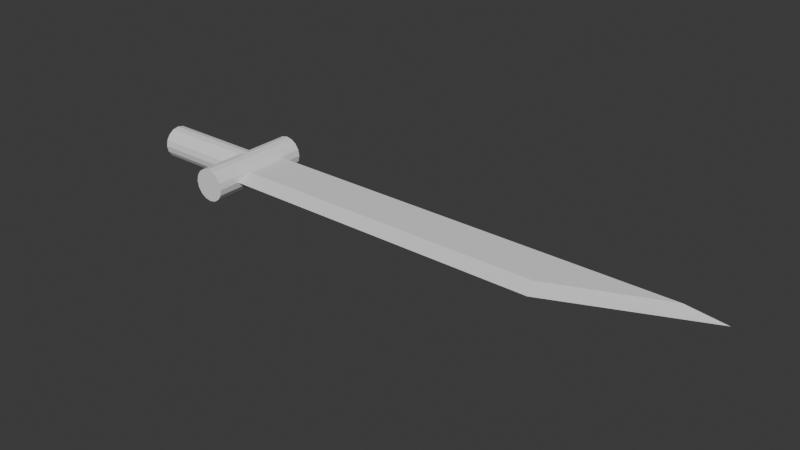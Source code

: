 # Source: sword.blend  (saved by Blender 5.0.118; exported with 4.5.12 LTS)
import bpy
from mathutils import Matrix  # noqa: F401  (used for matrix-valued properties, if any)

bpy.ops.wm.read_factory_settings(use_empty=True)
scene = bpy.context.scene
scene.name = 'Scene'

# ---- collections
col_collection = bpy.data.collections.new('Collection'); scene.collection.children.link(col_collection)

# ---- world
world_world = bpy.data.worlds.new('World'); scene.world = world_world
world_world.use_nodes = True; world_world.node_tree.nodes.clear()
_N = world_world.node_tree.nodes; _L = world_world.node_tree.links
n0 = _N.new('ShaderNodeOutputWorld'); n0.name = 'World Output'; n0.location = (200, 100)
n1 = _N.new('ShaderNodeBackground'); n1.name = 'Background'; n1.location = (-200, 100)
n1.inputs[0].default_value = (0.05088, 0.05088, 0.05088, 1.0)
_L.new(n1.outputs[0], n0.inputs[0])
n0.is_active_output = True
world_world.color = (0.05088, 0.05088, 0.05088)
world_world.sun_shadow_jitter_overblur = 0.0

# ---- meshes
me_cylinder = bpy.data.meshes.new('Cylinder')
me_cylinder.from_pydata([(-3.0, 0.1, -2.265e-07), (3.0, 0.1, 2.265e-07), (-3.0, 0.09239, -0.03827), (3.0, 0.09239, -0.03827), (-3.0, 0.07071, -0.07071), (3.0, 0.07071, -0.07071), (-3.0, 0.03827, -0.09239), (3.0, 0.03827, -0.09239), (-3.0, 0.0, -0.1), (3.0, 0.0, -0.1), (-3.0, -0.03827, -0.09239), (3.0, -0.03827, -0.09239), (-3.0, -0.07071, -0.07071), (3.0, -0.07071, -0.07071), (-3.0, -0.09239, -0.03827), (3.0, -0.09239, -0.03827), (-3.0, -0.1, -2.265e-07), (3.0, -0.1, 2.265e-07), (-3.0, -0.09239, 0.03827), (3.0, -0.09239, 0.03827), (-3.0, -0.07071, 0.07071), (3.0, -0.07071, 0.07071), (-3.0, -0.03827, 0.09239), (3.0, -0.03827, 0.09239), (-3.0, 0.0, 0.1), (3.0, 0.0, 0.1), (-3.0, 0.03827, 0.09239), (3.0, 0.03827, 0.09239), (-3.0, 0.07071, 0.07071), (3.0, 0.07071, 0.07071), (-3.0, 0.09239, 0.03827), (3.0, 0.09239, 0.03827)], [], [(0, 1, 3, 2), (2, 3, 5, 4), (4, 5, 7, 6), (6, 7, 9, 8), (8, 9, 11, 10), (10, 11, 13, 12), (12, 13, 15, 14), (14, 15, 17, 16), (16, 17, 19, 18), (18, 19, 21, 20), (20, 21, 23, 22), (22, 23, 25, 24), (24, 25, 27, 26), (26, 27, 29, 28), (3, 1, 31, 29, 27, 25, 23, 21, 19, 17, 15, 13, 11, 9, 7, 5), (28, 29, 31, 30), (30, 31, 1, 0), (0, 2, 4, 6, 8, 10, 12, 14, 16, 18, 20, 22, 24, 26, 28, 30)])
_uv = me_cylinder.uv_layers.new(name='UVMap')
_uv.uv.foreach_set('vector', [1.0, 0.5, 1.0, 1.0, 0.9375, 1.0, 0.9375, 0.5, 0.9375, 0.5, 0.9375, 1.0, 0.875, 1.0, 0.875, 0.5, 0.875, 0.5, 0.875, 1.0, 0.8125, 1.0, 0.8125, 0.5, 0.8125, 0.5, 0.8125, 1.0, 0.75, 1.0, 0.75, 0.5, 0.75, 0.5, 0.75, 1.0, 0.6875, 1.0, 0.6875, 0.5, 0.6875, 0.5, 0.6875, 1.0, 0.625, 1.0, 0.625, 0.5, 0.625, 0.5, 0.625, 1.0, 0.5625, 1.0, 0.5625, 0.5, 0.5625, 0.5, 0.5625, 1.0, 0.5, 1.0, 0.5, 0.5, 0.5, 0.5, 0.5, 1.0, 0.4375, 1.0, 0.4375, 0.5, 0.4375, 0.5, 0.4375, 1.0, 0.375, 1.0, 0.375, 0.5, 0.375, 0.5, 0.375, 1.0, 0.3125, 1.0, 0.3125, 0.5, 0.3125, 0.5, 0.3125, 1.0, 0.25, 1.0, 0.25, 0.5, 0.25, 0.5, 0.25, 1.0, 0.1875, 1.0, 0.1875, 0.5, 0.1875, 0.5, 0.1875, 1.0, 0.125, 1.0, 0.125, 0.5, 0.3418, 0.4717, 0.25, 0.49, 0.1582, 0.4717, 0.08029, 0.4197, 0.02827, 0.3418, 0.01, 0.25, 0.02827, 0.1582, 0.08029, 0.08029, 0.1582, 0.02827, 0.25, 0.01, 0.3418, 0.02827, 0.4197, 0.08029, 0.4717, 0.1582, 0.49, 0.25, 0.4717, 0.3418, 0.4197, 0.4197, 0.125, 0.5, 0.125, 1.0, 0.0625, 1.0, 0.0625, 0.5, 0.0625, 0.5, 0.0625, 1.0, 0.0, 1.0, 0.0, 0.5, 0.75, 0.49, 0.8418, 0.4717, 0.9197, 0.4197, 0.9717, 0.3418, 0.99, 0.25, 0.9717, 0.1582, 0.9197, 0.08029, 0.8418, 0.02827, 0.75, 0.01, 0.6582, 0.02827, 0.5803, 0.08029, 0.5283, 0.1582, 0.51, 0.25, 0.5283, 0.3418, 0.5803, 0.4197, 0.6582, 0.4717])
me_cylinder.update()
me_cylinder_001 = bpy.data.meshes.new('Cylinder.001')
me_cylinder_001.from_pydata([(-3.0, 0.1, -2.265e-07), (3.0, 0.1, 2.265e-07), (-3.0, 0.09239, -0.03827), (3.0, 0.09239, -0.03827), (-3.0, 0.07071, -0.07071), (3.0, 0.07071, -0.07071), (-3.0, 0.03827, -0.09239), (3.0, 0.03827, -0.09239), (-3.0, 0.0, -0.1), (3.0, 0.0, -0.1), (-3.0, -0.03827, -0.09239), (3.0, -0.03827, -0.09239), (-3.0, -0.07071, -0.07071), (3.0, -0.07071, -0.07071), (-3.0, -0.09239, -0.03827), (3.0, -0.09239, -0.03827), (-3.0, -0.1, -2.265e-07), (3.0, -0.1, 2.265e-07), (-3.0, -0.09239, 0.03827), (3.0, -0.09239, 0.03827), (-3.0, -0.07071, 0.07071), (3.0, -0.07071, 0.07071), (-3.0, -0.03827, 0.09239), (3.0, -0.03827, 0.09239), (-3.0, 0.0, 0.1), (3.0, 0.0, 0.1), (-3.0, 0.03827, 0.09239), (3.0, 0.03827, 0.09239), (-3.0, 0.07071, 0.07071), (3.0, 0.07071, 0.07071), (-3.0, 0.09239, 0.03827), (3.0, 0.09239, 0.03827)], [], [(0, 1, 3, 2), (2, 3, 5, 4), (4, 5, 7, 6), (6, 7, 9, 8), (8, 9, 11, 10), (10, 11, 13, 12), (12, 13, 15, 14), (14, 15, 17, 16), (16, 17, 19, 18), (18, 19, 21, 20), (20, 21, 23, 22), (22, 23, 25, 24), (24, 25, 27, 26), (26, 27, 29, 28), (3, 1, 31, 29, 27, 25, 23, 21, 19, 17, 15, 13, 11, 9, 7, 5), (28, 29, 31, 30), (30, 31, 1, 0), (0, 2, 4, 6, 8, 10, 12, 14, 16, 18, 20, 22, 24, 26, 28, 30)])
_uv = me_cylinder_001.uv_layers.new(name='UVMap')
_uv.uv.foreach_set('vector', [1.0, 0.5, 1.0, 1.0, 0.9375, 1.0, 0.9375, 0.5, 0.9375, 0.5, 0.9375, 1.0, 0.875, 1.0, 0.875, 0.5, 0.875, 0.5, 0.875, 1.0, 0.8125, 1.0, 0.8125, 0.5, 0.8125, 0.5, 0.8125, 1.0, 0.75, 1.0, 0.75, 0.5, 0.75, 0.5, 0.75, 1.0, 0.6875, 1.0, 0.6875, 0.5, 0.6875, 0.5, 0.6875, 1.0, 0.625, 1.0, 0.625, 0.5, 0.625, 0.5, 0.625, 1.0, 0.5625, 1.0, 0.5625, 0.5, 0.5625, 0.5, 0.5625, 1.0, 0.5, 1.0, 0.5, 0.5, 0.5, 0.5, 0.5, 1.0, 0.4375, 1.0, 0.4375, 0.5, 0.4375, 0.5, 0.4375, 1.0, 0.375, 1.0, 0.375, 0.5, 0.375, 0.5, 0.375, 1.0, 0.3125, 1.0, 0.3125, 0.5, 0.3125, 0.5, 0.3125, 1.0, 0.25, 1.0, 0.25, 0.5, 0.25, 0.5, 0.25, 1.0, 0.1875, 1.0, 0.1875, 0.5, 0.1875, 0.5, 0.1875, 1.0, 0.125, 1.0, 0.125, 0.5, 0.3418, 0.4717, 0.25, 0.49, 0.1582, 0.4717, 0.08029, 0.4197, 0.02827, 0.3418, 0.01, 0.25, 0.02827, 0.1582, 0.08029, 0.08029, 0.1582, 0.02827, 0.25, 0.01, 0.3418, 0.02827, 0.4197, 0.08029, 0.4717, 0.1582, 0.49, 0.25, 0.4717, 0.3418, 0.4197, 0.4197, 0.125, 0.5, 0.125, 1.0, 0.0625, 1.0, 0.0625, 0.5, 0.0625, 0.5, 0.0625, 1.0, 0.0, 1.0, 0.0, 0.5, 0.75, 0.49, 0.8418, 0.4717, 0.9197, 0.4197, 0.9717, 0.3418, 0.99, 0.25, 0.9717, 0.1582, 0.9197, 0.08029, 0.8418, 0.02827, 0.75, 0.01, 0.6582, 0.02827, 0.5803, 0.08029, 0.5283, 0.1582, 0.51, 0.25, 0.5283, 0.3418, 0.5803, 0.4197, 0.6582, 0.4717])
me_cylinder_001.update()
me_cube_001 = bpy.data.meshes.new('Cube.001')
me_cube_001.from_pydata([(0.3847, -0.08536, -0.0288), (0.3847, -0.08536, 0.0288), (0.3847, 0.1854, -0.0288), (0.3847, 0.1854, 0.0288), (3.054, 0.1854, -0.0288), (3.054, 0.1854, 0.0288), (0.3847, -0.1854, 0.0), (2.396, -0.08536, -0.0288), (2.396, -0.08536, 0.0288), (2.433, -0.1854, 0.0), (3.296, 0.1854, 0.0)], [], [(0, 1, 3, 2), (2, 3, 5, 4), (8, 7, 4, 5), (2, 4, 7, 0), (1, 0, 6), (5, 3, 1, 8), (0, 7, 9, 6), (7, 8, 9), (8, 1, 6, 9), (5, 10, 4), (10, 5, 8, 9), (9, 7, 4, 10)])
_uv = me_cube_001.uv_layers.new(name='UVMap')
_uv.uv.foreach_set('vector', [0.375, 0.0, 0.625, 0.0, 0.625, 0.25, 0.375, 0.25, 0.375, 0.25, 0.625, 0.25, 0.625, 0.5, 0.375, 0.5, 0.6455, 0.7911, 0.3545, 0.7911, 0.375, 0.5, 0.625, 0.5, 0.125, 0.5, 0.375, 0.5, 0.3545, 0.7911, 0.125, 0.75, 0.625, 0.0, 0.375, 0.0, 0.625, 0.0, 0.625, 0.5, 0.875, 0.5, 0.875, 0.75, 0.6455, 0.7911, 0.125, 0.75, 0.3545, 0.7911, 0.3545, 0.7911, 0.125, 0.75, 0.3545, 0.7911, 0.6455, 0.7911, 0.3545, 0.7911, 0.6455, 0.7911, 0.875, 0.75, 0.875, 0.75, 0.6455, 0.7911, 0.625, 0.5, 0.625, 0.5, 0.375, 0.5, 0.0, 0.0, 0.0, 0.0, 0.0, 0.0, 0.0, 0.0, 0.0, 0.0, 0.0, 0.0, 0.0, 0.0, 0.0, 0.0])
me_cube_001.update()

# ---- objects
ob_cylinder = bpy.data.objects.new('Cylinder', me_cylinder)
ob_cylinder_001 = bpy.data.objects.new('Cylinder.001', me_cylinder_001)
ob_cube = bpy.data.objects.new('Cube', me_cube_001)

# ---- transforms, parenting, visibility, modifiers, constraints
ob_cylinder.location = (0.0, 0.0, 0.0)
ob_cylinder.scale = (0.1066, 1.0, 1.0)
ob_cylinder_001.location = (0.3199, 0.0, 0.0)
ob_cylinder_001.rotation_euler = (0.0, -0.0, 1.571)
ob_cylinder_001.scale = (0.1066, 1.0, 1.0)
ob_cube.location = (0.0, 0.0, 0.0)

# ---- collection membership
col_collection.objects.link(ob_cylinder)
col_collection.objects.link(ob_cylinder_001)
col_collection.objects.link(ob_cube)

# ---- scene / render settings (as saved in the file)
scene.frame_start = 1; scene.frame_end = 250; scene.frame_set(1)
scene.render.engine = 'BLENDER_EEVEE_NEXT'
scene.render.bake_bias = 0.0
scene.render.bake_samples = 0
scene.cycles.sampling_pattern = 'TABULATED_SOBOL'
scene.eevee.use_volume_custom_range = False
bpy.context.view_layer.update()

# ---- added for rendering (the .blend has no active camera and no usable light): camera, sun
cam_auto = bpy.data.cameras.new('AutoCamera')
cam_auto.lens = 50.0
cam_auto.sensor_width = 36.0
cam_auto.clip_end = 1000.0
ob_auto_camera = bpy.data.objects.new('AutoCamera', cam_auto)
scene.collection.objects.link(ob_auto_camera)
ob_auto_camera.location = (4.89044, -4.08293, 2.72195)
ob_auto_camera.rotation_euler = (1.09748, -7.21219e-08, 0.694738)
scene.camera = ob_auto_camera
light_auto_sun = bpy.data.lights.new('AutoSun', 'SUN')
light_auto_sun.energy = 3.0
light_auto_sun.angle = 0.0523599
ob_auto_sun = bpy.data.objects.new('AutoSun', light_auto_sun)
scene.collection.objects.link(ob_auto_sun)
ob_auto_sun.rotation_euler = (0.872665, 0.174533, 0.523599)
bpy.context.view_layer.update()
